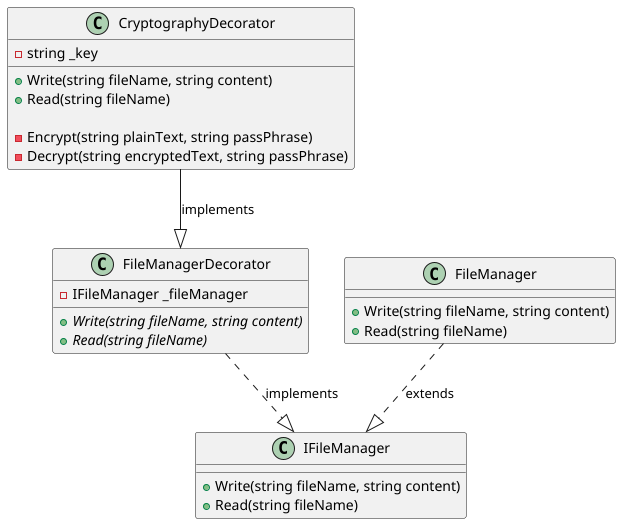

The diagram above was rendered by PlantUML. Its source (embedded in the PNG):
@startuml
'https://plantuml.com/class-diagram

interface IFileManager
abstract class FileManagerDecorator
class FileManager
class CryptographyDecorator

' Relationships
FileManager ..|> IFileManager : extends
FileManagerDecorator ..|> IFileManager : implements
CryptographyDecorator --|> FileManagerDecorator : implements

class FileManager{
    +Write(string fileName, string content)
    +Read(string fileName)
}

class IFileManager{
    +Write(string fileName, string content)
    +Read(string fileName)
}

class FileManagerDecorator{
    -IFileManager _fileManager
    +{abstract} Write(string fileName, string content)
    +{abstract} Read(string fileName)
}

class CryptographyDecorator{
    - string _key
    +Write(string fileName, string content)
    +Read(string fileName)
    
    -Encrypt(string plainText, string passPhrase)
    -Decrypt(string encryptedText, string passPhrase)
}


@enduml